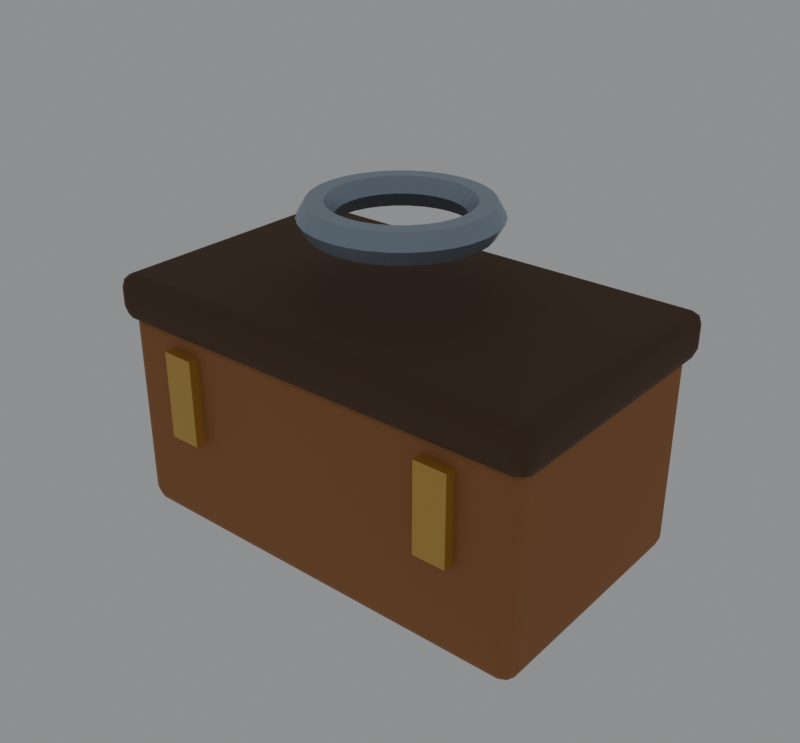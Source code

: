 # Source: switzerland-toolbox.blend  (saved by Blender 5.2.44; exported with 4.5.12 LTS)
import bpy
from mathutils import Matrix  # noqa: F401  (used for matrix-valued properties, if any)

bpy.ops.wm.read_factory_settings(use_empty=True)
scene = bpy.context.scene
scene.name = 'Scene'

# ---- collections
col_collection = bpy.data.collections.new('Collection'); scene.collection.children.link(col_collection)

# ---- materials (node trees are filled in below, after node groups)
mat_wood = bpy.data.materials.new('wood')
mat_wood.diffuse_color = (0.3813, 0.1529, 0.04971, 1.0)
mat_darkwood = bpy.data.materials.new('darkwood')
mat_darkwood.diffuse_color = (0.0999, 0.05127, 0.02519, 1.0)
mat_steel = bpy.data.materials.new('steel')
mat_steel.diffuse_color = (0.3325, 0.402, 0.4969, 1.0)
mat_gold = bpy.data.materials.new('gold')
mat_gold.diffuse_color = (0.6795, 0.4233, 0.09306, 1.0)

# ---- material node trees
mat_wood.use_nodes = True; mat_wood.node_tree.nodes.clear()
_N = mat_wood.node_tree.nodes; _L = mat_wood.node_tree.links
n0 = _N.new('ShaderNodeBsdfPrincipled'); n0.name = 'Principled BSDF'; n0.location = (-200, 100)
n0.inputs[0].default_value = (0.3813, 0.1529, 0.04971, 1.0)
n0.inputs[2].default_value = 0.78
n0.inputs[10].default_value = 0.005
n1 = _N.new('ShaderNodeOutputMaterial'); n1.name = 'Material Output'; n1.location = (200, 100)
_L.new(n0.outputs[0], n1.inputs[0])
n1.is_active_output = True
mat_darkwood.use_nodes = True; mat_darkwood.node_tree.nodes.clear()
_N = mat_darkwood.node_tree.nodes; _L = mat_darkwood.node_tree.links
n0 = _N.new('ShaderNodeBsdfPrincipled'); n0.name = 'Principled BSDF'; n0.location = (-200, 100)
n0.inputs[0].default_value = (0.0999, 0.05127, 0.02519, 1.0)
n0.inputs[2].default_value = 0.82
n0.inputs[10].default_value = 0.005
n1 = _N.new('ShaderNodeOutputMaterial'); n1.name = 'Material Output'; n1.location = (200, 100)
_L.new(n0.outputs[0], n1.inputs[0])
n1.is_active_output = True
mat_steel.use_nodes = True; mat_steel.node_tree.nodes.clear()
_N = mat_steel.node_tree.nodes; _L = mat_steel.node_tree.links
n0 = _N.new('ShaderNodeBsdfPrincipled'); n0.name = 'Principled BSDF'; n0.location = (-200, 100)
n0.inputs[0].default_value = (0.3325, 0.402, 0.4969, 1.0)
n0.inputs[1].default_value = 0.55
n0.inputs[2].default_value = 0.38
n0.inputs[10].default_value = 0.005
n1 = _N.new('ShaderNodeOutputMaterial'); n1.name = 'Material Output'; n1.location = (200, 100)
_L.new(n0.outputs[0], n1.inputs[0])
n1.is_active_output = True
mat_gold.use_nodes = True; mat_gold.node_tree.nodes.clear()
_N = mat_gold.node_tree.nodes; _L = mat_gold.node_tree.links
n0 = _N.new('ShaderNodeBsdfPrincipled'); n0.name = 'Principled BSDF'; n0.location = (-200, 100)
n0.inputs[0].default_value = (0.6795, 0.4233, 0.09306, 1.0)
n0.inputs[1].default_value = 0.5
n0.inputs[2].default_value = 0.34
n0.inputs[10].default_value = 0.005
n1 = _N.new('ShaderNodeOutputMaterial'); n1.name = 'Material Output'; n1.location = (200, 100)
_L.new(n0.outputs[0], n1.inputs[0])
n1.is_active_output = True

# ---- world
world_world = bpy.data.worlds.new('World'); scene.world = world_world
world_world.use_nodes = True; world_world.node_tree.nodes.clear()
_N = world_world.node_tree.nodes; _L = world_world.node_tree.links
n0 = _N.new('ShaderNodeOutputWorld'); n0.name = 'World Output'; n0.location = (200, 100)
n1 = _N.new('ShaderNodeBackground'); n1.name = 'Background'; n1.location = (-200, 100)
n1.inputs[0].default_value = (0.8, 0.83, 0.84, 1.0)
n1.inputs[1].default_value = 0.35
_L.new(n1.outputs[0], n0.inputs[0])
n0.is_active_output = True
world_world.color = (0.05088, 0.05088, 0.05088)
world_world.sun_shadow_jitter_overblur = 0.0

# ---- meshes
me_cube_055 = bpy.data.meshes.new('Cube.055')
me_cube_055.from_pydata([(-0.47, -0.28, -0.225), (-0.47, -0.28, 0.225), (-0.47, 0.28, -0.225), (-0.47, 0.28, 0.225), (0.47, -0.28, -0.225), (0.47, -0.28, 0.225), (0.47, 0.28, -0.225), (0.47, 0.28, 0.225)], [], [(0, 1, 3, 2), (2, 3, 7, 6), (6, 7, 5, 4), (4, 5, 1, 0), (2, 6, 4, 0), (7, 3, 1, 5)])
_uv = me_cube_055.uv_layers.new(name='UVMap')
_uv.uv.foreach_set('vector', [0.375, 0.0, 0.625, 0.0, 0.625, 0.25, 0.375, 0.25, 0.375, 0.25, 0.625, 0.25, 0.625, 0.5, 0.375, 0.5, 0.375, 0.5, 0.625, 0.5, 0.625, 0.75, 0.375, 0.75, 0.375, 0.75, 0.625, 0.75, 0.625, 1.0, 0.375, 1.0, 0.125, 0.5, 0.375, 0.5, 0.375, 0.75, 0.125, 0.75, 0.625, 0.5, 0.875, 0.5, 0.875, 0.75, 0.625, 0.75])
me_cube_055.materials.append(mat_wood)
me_cube_055.update()
me_cube_056 = bpy.data.meshes.new('Cube.056')
me_cube_056.from_pydata([(-0.49, -0.295, -0.05), (-0.49, -0.295, 0.05), (-0.49, 0.295, -0.05), (-0.49, 0.295, 0.05), (0.49, -0.295, -0.05), (0.49, -0.295, 0.05), (0.49, 0.295, -0.05), (0.49, 0.295, 0.05)], [], [(0, 1, 3, 2), (2, 3, 7, 6), (6, 7, 5, 4), (4, 5, 1, 0), (2, 6, 4, 0), (7, 3, 1, 5)])
_uv = me_cube_056.uv_layers.new(name='UVMap')
_uv.uv.foreach_set('vector', [0.375, 0.0, 0.625, 0.0, 0.625, 0.25, 0.375, 0.25, 0.375, 0.25, 0.625, 0.25, 0.625, 0.5, 0.375, 0.5, 0.375, 0.5, 0.625, 0.5, 0.625, 0.75, 0.375, 0.75, 0.375, 0.75, 0.625, 0.75, 0.625, 1.0, 0.375, 1.0, 0.125, 0.5, 0.375, 0.5, 0.375, 0.75, 0.125, 0.75, 0.625, 0.5, 0.875, 0.5, 0.875, 0.75, 0.625, 0.75])
me_cube_056.materials.append(mat_darkwood)
me_cube_056.update()
me_torus_008 = bpy.data.meshes.new('Torus.008')
me_torus_008.from_pydata([(0.195, 0.0, 0.0), (0.1775, 0.0, 0.03031), (0.1425, 0.0, 0.03031), (0.125, 0.0, 4.286e-18), (0.1425, 0.0, -0.03031), (0.1775, 0.0, -0.03031), (0.1913, 0.03804, 0.0), (0.1741, 0.03463, 0.03031), (0.1398, 0.0278, 0.03031), (0.1226, 0.02439, 4.286e-18), (0.1398, 0.0278, -0.03031), (0.1741, 0.03463, -0.03031), (0.1802, 0.07462, 0.0), (0.164, 0.06793, 0.03031), (0.1317, 0.05453, 0.03031), (0.1155, 0.04784, 4.286e-18), (0.1317, 0.05453, -0.03031), (0.164, 0.06793, -0.03031), (0.1621, 0.1083, 0.0), (0.1476, 0.09861, 0.03031), (0.1185, 0.07917, 0.03031), (0.1039, 0.06945, 4.286e-18), (0.1185, 0.07917, -0.03031), (0.1476, 0.09861, -0.03031), (0.1379, 0.1379, 0.0), (0.1255, 0.1255, 0.03031), (0.1008, 0.1008, 0.03031), (0.08839, 0.08839, 4.286e-18), (0.1008, 0.1008, -0.03031), (0.1255, 0.1255, -0.03031), (0.1083, 0.1621, 0.0), (0.09861, 0.1476, 0.03031), (0.07917, 0.1185, 0.03031), (0.06945, 0.1039, 4.286e-18), (0.07917, 0.1185, -0.03031), (0.09861, 0.1476, -0.03031), (0.07462, 0.1802, 0.0), (0.06793, 0.164, 0.03031), (0.05453, 0.1317, 0.03031), (0.04784, 0.1155, 4.286e-18), (0.05453, 0.1317, -0.03031), (0.06793, 0.164, -0.03031), (0.03804, 0.1913, 0.0), (0.03463, 0.1741, 0.03031), (0.0278, 0.1398, 0.03031), (0.02439, 0.1226, 4.286e-18), (0.0278, 0.1398, -0.03031), (0.03463, 0.1741, -0.03031), (1.472e-08, 0.195, 0.0), (1.34e-08, 0.1775, 0.03031), (1.076e-08, 0.1425, 0.03031), (9.437e-09, 0.125, 4.286e-18), (1.076e-08, 0.1425, -0.03031), (1.34e-08, 0.1775, -0.03031), (-0.03804, 0.1913, 0.0), (-0.03463, 0.1741, 0.03031), (-0.0278, 0.1398, 0.03031), (-0.02439, 0.1226, 4.286e-18), (-0.0278, 0.1398, -0.03031), (-0.03463, 0.1741, -0.03031), (-0.07462, 0.1802, 0.0), (-0.06793, 0.164, 0.03031), (-0.05453, 0.1317, 0.03031), (-0.04784, 0.1155, 4.286e-18), (-0.05453, 0.1317, -0.03031), (-0.06793, 0.164, -0.03031), (-0.1083, 0.1621, 0.0), (-0.09861, 0.1476, 0.03031), (-0.07917, 0.1185, 0.03031), (-0.06945, 0.1039, 4.286e-18), (-0.07917, 0.1185, -0.03031), (-0.09861, 0.1476, -0.03031), (-0.1379, 0.1379, 0.0), (-0.1255, 0.1255, 0.03031), (-0.1008, 0.1008, 0.03031), (-0.08839, 0.08839, 4.286e-18), (-0.1008, 0.1008, -0.03031), (-0.1255, 0.1255, -0.03031), (-0.1621, 0.1083, 0.0), (-0.1476, 0.09861, 0.03031), (-0.1185, 0.07917, 0.03031), (-0.1039, 0.06945, 4.286e-18), (-0.1185, 0.07917, -0.03031), (-0.1476, 0.09861, -0.03031), (-0.1802, 0.07462, 0.0), (-0.164, 0.06793, 0.03031), (-0.1317, 0.05453, 0.03031), (-0.1155, 0.04784, 4.286e-18), (-0.1317, 0.05453, -0.03031), (-0.164, 0.06793, -0.03031), (-0.1913, 0.03804, 0.0), (-0.1741, 0.03463, 0.03031), (-0.1398, 0.0278, 0.03031), (-0.1226, 0.02439, 4.286e-18), (-0.1398, 0.0278, -0.03031), (-0.1741, 0.03463, -0.03031), (-0.195, 1.705e-08, 0.0), (-0.1775, 1.552e-08, 0.03031), (-0.1425, 1.246e-08, 0.03031), (-0.125, 1.093e-08, 4.286e-18), (-0.1425, 1.246e-08, -0.03031), (-0.1775, 1.552e-08, -0.03031), (-0.1913, -0.03804, 0.0), (-0.1741, -0.03463, 0.03031), (-0.1398, -0.0278, 0.03031), (-0.1226, -0.02439, 4.286e-18), (-0.1398, -0.0278, -0.03031), (-0.1741, -0.03463, -0.03031), (-0.1802, -0.07462, 0.0), (-0.164, -0.06793, 0.03031), (-0.1317, -0.05453, 0.03031), (-0.1155, -0.04784, 4.286e-18), (-0.1317, -0.05453, -0.03031), (-0.164, -0.06793, -0.03031), (-0.1621, -0.1083, 0.0), (-0.1476, -0.09861, 0.03031), (-0.1185, -0.07917, 0.03031), (-0.1039, -0.06945, 4.286e-18), (-0.1185, -0.07917, -0.03031), (-0.1476, -0.09861, -0.03031), (-0.1379, -0.1379, 0.0), (-0.1255, -0.1255, 0.03031), (-0.1008, -0.1008, 0.03031), (-0.08839, -0.08839, 4.286e-18), (-0.1008, -0.1008, -0.03031), (-0.1255, -0.1255, -0.03031), (-0.1083, -0.1621, 0.0), (-0.09861, -0.1476, 0.03031), (-0.07917, -0.1185, 0.03031), (-0.06945, -0.1039, 4.286e-18), (-0.07917, -0.1185, -0.03031), (-0.09861, -0.1476, -0.03031), (-0.07462, -0.1802, 0.0), (-0.06793, -0.164, 0.03031), (-0.05453, -0.1317, 0.03031), (-0.04784, -0.1155, 4.286e-18), (-0.05453, -0.1317, -0.03031), (-0.06793, -0.164, -0.03031), (-0.03804, -0.1913, 0.0), (-0.03463, -0.1741, 0.03031), (-0.0278, -0.1398, 0.03031), (-0.02439, -0.1226, 4.286e-18), (-0.0278, -0.1398, -0.03031), (-0.03463, -0.1741, -0.03031), (1.472e-08, -0.195, 0.0), (1.34e-08, -0.1775, 0.03031), (1.076e-08, -0.1425, 0.03031), (9.437e-09, -0.125, 4.286e-18), (1.076e-08, -0.1425, -0.03031), (1.34e-08, -0.1775, -0.03031), (0.03804, -0.1913, 0.0), (0.03463, -0.1741, 0.03031), (0.0278, -0.1398, 0.03031), (0.02439, -0.1226, 4.286e-18), (0.0278, -0.1398, -0.03031), (0.03463, -0.1741, -0.03031), (0.07462, -0.1802, 0.0), (0.06793, -0.164, 0.03031), (0.05453, -0.1317, 0.03031), (0.04784, -0.1155, 4.286e-18), (0.05453, -0.1317, -0.03031), (0.06793, -0.164, -0.03031), (0.1083, -0.1621, 0.0), (0.09861, -0.1476, 0.03031), (0.07917, -0.1185, 0.03031), (0.06945, -0.1039, 4.286e-18), (0.07917, -0.1185, -0.03031), (0.09861, -0.1476, -0.03031), (0.1379, -0.1379, 0.0), (0.1255, -0.1255, 0.03031), (0.1008, -0.1008, 0.03031), (0.08839, -0.08839, 4.286e-18), (0.1008, -0.1008, -0.03031), (0.1255, -0.1255, -0.03031), (0.1621, -0.1083, 0.0), (0.1476, -0.09861, 0.03031), (0.1185, -0.07917, 0.03031), (0.1039, -0.06945, 4.286e-18), (0.1185, -0.07917, -0.03031), (0.1476, -0.09861, -0.03031), (0.1802, -0.07462, 0.0), (0.164, -0.06793, 0.03031), (0.1317, -0.05453, 0.03031), (0.1155, -0.04784, 4.286e-18), (0.1317, -0.05453, -0.03031), (0.164, -0.06793, -0.03031), (0.1913, -0.03804, 0.0), (0.1741, -0.03463, 0.03031), (0.1398, -0.0278, 0.03031), (0.1226, -0.02439, 4.286e-18), (0.1398, -0.0278, -0.03031), (0.1741, -0.03463, -0.03031)], [], [(0, 6, 7, 1), (1, 7, 8, 2), (2, 8, 9, 3), (3, 9, 10, 4), (4, 10, 11, 5), (5, 11, 6, 0), (6, 12, 13, 7), (7, 13, 14, 8), (8, 14, 15, 9), (9, 15, 16, 10), (10, 16, 17, 11), (11, 17, 12, 6), (12, 18, 19, 13), (13, 19, 20, 14), (14, 20, 21, 15), (15, 21, 22, 16), (16, 22, 23, 17), (17, 23, 18, 12), (18, 24, 25, 19), (19, 25, 26, 20), (20, 26, 27, 21), (21, 27, 28, 22), (22, 28, 29, 23), (23, 29, 24, 18), (24, 30, 31, 25), (25, 31, 32, 26), (26, 32, 33, 27), (27, 33, 34, 28), (28, 34, 35, 29), (29, 35, 30, 24), (30, 36, 37, 31), (31, 37, 38, 32), (32, 38, 39, 33), (33, 39, 40, 34), (34, 40, 41, 35), (35, 41, 36, 30), (36, 42, 43, 37), (37, 43, 44, 38), (38, 44, 45, 39), (39, 45, 46, 40), (40, 46, 47, 41), (41, 47, 42, 36), (42, 48, 49, 43), (43, 49, 50, 44), (44, 50, 51, 45), (45, 51, 52, 46), (46, 52, 53, 47), (47, 53, 48, 42), (48, 54, 55, 49), (49, 55, 56, 50), (50, 56, 57, 51), (51, 57, 58, 52), (52, 58, 59, 53), (53, 59, 54, 48), (54, 60, 61, 55), (55, 61, 62, 56), (56, 62, 63, 57), (57, 63, 64, 58), (58, 64, 65, 59), (59, 65, 60, 54), (60, 66, 67, 61), (61, 67, 68, 62), (62, 68, 69, 63), (63, 69, 70, 64), (64, 70, 71, 65), (65, 71, 66, 60), (66, 72, 73, 67), (67, 73, 74, 68), (68, 74, 75, 69), (69, 75, 76, 70), (70, 76, 77, 71), (71, 77, 72, 66), (72, 78, 79, 73), (73, 79, 80, 74), (74, 80, 81, 75), (75, 81, 82, 76), (76, 82, 83, 77), (77, 83, 78, 72), (78, 84, 85, 79), (79, 85, 86, 80), (80, 86, 87, 81), (81, 87, 88, 82), (82, 88, 89, 83), (83, 89, 84, 78), (84, 90, 91, 85), (85, 91, 92, 86), (86, 92, 93, 87), (87, 93, 94, 88), (88, 94, 95, 89), (89, 95, 90, 84), (90, 96, 97, 91), (91, 97, 98, 92), (92, 98, 99, 93), (93, 99, 100, 94), (94, 100, 101, 95), (95, 101, 96, 90), (96, 102, 103, 97), (97, 103, 104, 98), (98, 104, 105, 99), (99, 105, 106, 100), (100, 106, 107, 101), (101, 107, 102, 96), (102, 108, 109, 103), (103, 109, 110, 104), (104, 110, 111, 105), (105, 111, 112, 106), (106, 112, 113, 107), (107, 113, 108, 102), (108, 114, 115, 109), (109, 115, 116, 110), (110, 116, 117, 111), (111, 117, 118, 112), (112, 118, 119, 113), (113, 119, 114, 108), (114, 120, 121, 115), (115, 121, 122, 116), (116, 122, 123, 117), (117, 123, 124, 118), (118, 124, 125, 119), (119, 125, 120, 114), (120, 126, 127, 121), (121, 127, 128, 122), (122, 128, 129, 123), (123, 129, 130, 124), (124, 130, 131, 125), (125, 131, 126, 120), (126, 132, 133, 127), (127, 133, 134, 128), (128, 134, 135, 129), (129, 135, 136, 130), (130, 136, 137, 131), (131, 137, 132, 126), (132, 138, 139, 133), (133, 139, 140, 134), (134, 140, 141, 135), (135, 141, 142, 136), (136, 142, 143, 137), (137, 143, 138, 132), (138, 144, 145, 139), (139, 145, 146, 140), (140, 146, 147, 141), (141, 147, 148, 142), (142, 148, 149, 143), (143, 149, 144, 138), (144, 150, 151, 145), (145, 151, 152, 146), (146, 152, 153, 147), (147, 153, 154, 148), (148, 154, 155, 149), (149, 155, 150, 144), (150, 156, 157, 151), (151, 157, 158, 152), (152, 158, 159, 153), (153, 159, 160, 154), (154, 160, 161, 155), (155, 161, 156, 150), (156, 162, 163, 157), (157, 163, 164, 158), (158, 164, 165, 159), (159, 165, 166, 160), (160, 166, 167, 161), (161, 167, 162, 156), (162, 168, 169, 163), (163, 169, 170, 164), (164, 170, 171, 165), (165, 171, 172, 166), (166, 172, 173, 167), (167, 173, 168, 162), (168, 174, 175, 169), (169, 175, 176, 170), (170, 176, 177, 171), (171, 177, 178, 172), (172, 178, 179, 173), (173, 179, 174, 168), (174, 180, 181, 175), (175, 181, 182, 176), (176, 182, 183, 177), (177, 183, 184, 178), (178, 184, 185, 179), (179, 185, 180, 174), (180, 186, 187, 181), (181, 187, 188, 182), (182, 188, 189, 183), (183, 189, 190, 184), (184, 190, 191, 185), (185, 191, 186, 180), (186, 0, 1, 187), (187, 1, 2, 188), (188, 2, 3, 189), (189, 3, 4, 190), (190, 4, 5, 191), (191, 5, 0, 186)])
_uv = me_torus_008.uv_layers.new(name='UVMap')
_uv.uv.foreach_set('vector', [0.5, 0.5, 0.5312, 0.5, 0.5312, 0.6667, 0.5, 0.6667, 0.5, 0.6667, 0.5312, 0.6667, 0.5312, 0.8333, 0.5, 0.8333, 0.5, 0.8333, 0.5312, 0.8333, 0.5312, 1.0, 0.5, 1.0, 0.5, -1.11e-16, 0.5312, -1.11e-16, 0.5312, 0.1667, 0.5, 0.1667, 0.5, 0.1667, 0.5312, 0.1667, 0.5312, 0.3333, 0.5, 0.3333, 0.5, 0.3333, 0.5312, 0.3333, 0.5312, 0.5, 0.5, 0.5, 0.5312, 0.5, 0.5625, 0.5, 0.5625, 0.6667, 0.5312, 0.6667, 0.5312, 0.6667, 0.5625, 0.6667, 0.5625, 0.8333, 0.5312, 0.8333, 0.5312, 0.8333, 0.5625, 0.8333, 0.5625, 1.0, 0.5312, 1.0, 0.5312, -1.11e-16, 0.5625, -1.11e-16, 0.5625, 0.1667, 0.5312, 0.1667, 0.5312, 0.1667, 0.5625, 0.1667, 0.5625, 0.3333, 0.5312, 0.3333, 0.5312, 0.3333, 0.5625, 0.3333, 0.5625, 0.5, 0.5312, 0.5, 0.5625, 0.5, 0.5938, 0.5, 0.5938, 0.6667, 0.5625, 0.6667, 0.5625, 0.6667, 0.5938, 0.6667, 0.5938, 0.8333, 0.5625, 0.8333, 0.5625, 0.8333, 0.5938, 0.8333, 0.5938, 1.0, 0.5625, 1.0, 0.5625, -1.11e-16, 0.5938, -1.11e-16, 0.5938, 0.1667, 0.5625, 0.1667, 0.5625, 0.1667, 0.5938, 0.1667, 0.5938, 0.3333, 0.5625, 0.3333, 0.5625, 0.3333, 0.5938, 0.3333, 0.5938, 0.5, 0.5625, 0.5, 0.5938, 0.5, 0.625, 0.5, 0.625, 0.6667, 0.5938, 0.6667, 0.5938, 0.6667, 0.625, 0.6667, 0.625, 0.8333, 0.5938, 0.8333, 0.5938, 0.8333, 0.625, 0.8333, 0.625, 1.0, 0.5938, 1.0, 0.5938, -1.11e-16, 0.625, -1.11e-16, 0.625, 0.1667, 0.5938, 0.1667, 0.5938, 0.1667, 0.625, 0.1667, 0.625, 0.3333, 0.5938, 0.3333, 0.5938, 0.3333, 0.625, 0.3333, 0.625, 0.5, 0.5938, 0.5, 0.625, 0.5, 0.6562, 0.5, 0.6562, 0.6667, 0.625, 0.6667, 0.625, 0.6667, 0.6562, 0.6667, 0.6562, 0.8333, 0.625, 0.8333, 0.625, 0.8333, 0.6562, 0.8333, 0.6562, 1.0, 0.625, 1.0, 0.625, -1.11e-16, 0.6562, -1.11e-16, 0.6562, 0.1667, 0.625, 0.1667, 0.625, 0.1667, 0.6562, 0.1667, 0.6562, 0.3333, 0.625, 0.3333, 0.625, 0.3333, 0.6562, 0.3333, 0.6562, 0.5, 0.625, 0.5, 0.6562, 0.5, 0.6875, 0.5, 0.6875, 0.6667, 0.6562, 0.6667, 0.6562, 0.6667, 0.6875, 0.6667, 0.6875, 0.8333, 0.6562, 0.8333, 0.6562, 0.8333, 0.6875, 0.8333, 0.6875, 1.0, 0.6562, 1.0, 0.6562, -1.11e-16, 0.6875, -1.11e-16, 0.6875, 0.1667, 0.6562, 0.1667, 0.6562, 0.1667, 0.6875, 0.1667, 0.6875, 0.3333, 0.6562, 0.3333, 0.6562, 0.3333, 0.6875, 0.3333, 0.6875, 0.5, 0.6562, 0.5, 0.6875, 0.5, 0.7188, 0.5, 0.7188, 0.6667, 0.6875, 0.6667, 0.6875, 0.6667, 0.7188, 0.6667, 0.7188, 0.8333, 0.6875, 0.8333, 0.6875, 0.8333, 0.7188, 0.8333, 0.7188, 1.0, 0.6875, 1.0, 0.6875, -1.11e-16, 0.7188, -1.11e-16, 0.7188, 0.1667, 0.6875, 0.1667, 0.6875, 0.1667, 0.7188, 0.1667, 0.7188, 0.3333, 0.6875, 0.3333, 0.6875, 0.3333, 0.7188, 0.3333, 0.7188, 0.5, 0.6875, 0.5, 0.7188, 0.5, 0.75, 0.5, 0.75, 0.6667, 0.7188, 0.6667, 0.7188, 0.6667, 0.75, 0.6667, 0.75, 0.8333, 0.7188, 0.8333, 0.7188, 0.8333, 0.75, 0.8333, 0.75, 1.0, 0.7188, 1.0, 0.7188, -1.11e-16, 0.75, -1.11e-16, 0.75, 0.1667, 0.7188, 0.1667, 0.7188, 0.1667, 0.75, 0.1667, 0.75, 0.3333, 0.7188, 0.3333, 0.7188, 0.3333, 0.75, 0.3333, 0.75, 0.5, 0.7188, 0.5, 0.75, 0.5, 0.7812, 0.5, 0.7812, 0.6667, 0.75, 0.6667, 0.75, 0.6667, 0.7812, 0.6667, 0.7812, 0.8333, 0.75, 0.8333, 0.75, 0.8333, 0.7812, 0.8333, 0.7812, 1.0, 0.75, 1.0, 0.75, -1.11e-16, 0.7812, -1.11e-16, 0.7812, 0.1667, 0.75, 0.1667, 0.75, 0.1667, 0.7812, 0.1667, 0.7812, 0.3333, 0.75, 0.3333, 0.75, 0.3333, 0.7812, 0.3333, 0.7812, 0.5, 0.75, 0.5, 0.7812, 0.5, 0.8125, 0.5, 0.8125, 0.6667, 0.7812, 0.6667, 0.7812, 0.6667, 0.8125, 0.6667, 0.8125, 0.8333, 0.7812, 0.8333, 0.7812, 0.8333, 0.8125, 0.8333, 0.8125, 1.0, 0.7812, 1.0, 0.7812, -1.11e-16, 0.8125, -1.11e-16, 0.8125, 0.1667, 0.7812, 0.1667, 0.7812, 0.1667, 0.8125, 0.1667, 0.8125, 0.3333, 0.7812, 0.3333, 0.7812, 0.3333, 0.8125, 0.3333, 0.8125, 0.5, 0.7812, 0.5, 0.8125, 0.5, 0.8438, 0.5, 0.8438, 0.6667, 0.8125, 0.6667, 0.8125, 0.6667, 0.8438, 0.6667, 0.8438, 0.8333, 0.8125, 0.8333, 0.8125, 0.8333, 0.8438, 0.8333, 0.8438, 1.0, 0.8125, 1.0, 0.8125, -1.11e-16, 0.8438, -1.11e-16, 0.8438, 0.1667, 0.8125, 0.1667, 0.8125, 0.1667, 0.8438, 0.1667, 0.8438, 0.3333, 0.8125, 0.3333, 0.8125, 0.3333, 0.8438, 0.3333, 0.8438, 0.5, 0.8125, 0.5, 0.8438, 0.5, 0.875, 0.5, 0.875, 0.6667, 0.8438, 0.6667, 0.8438, 0.6667, 0.875, 0.6667, 0.875, 0.8333, 0.8438, 0.8333, 0.8438, 0.8333, 0.875, 0.8333, 0.875, 1.0, 0.8438, 1.0, 0.8438, -1.11e-16, 0.875, -1.11e-16, 0.875, 0.1667, 0.8438, 0.1667, 0.8438, 0.1667, 0.875, 0.1667, 0.875, 0.3333, 0.8438, 0.3333, 0.8438, 0.3333, 0.875, 0.3333, 0.875, 0.5, 0.8438, 0.5, 0.875, 0.5, 0.9062, 0.5, 0.9062, 0.6667, 0.875, 0.6667, 0.875, 0.6667, 0.9062, 0.6667, 0.9062, 0.8333, 0.875, 0.8333, 0.875, 0.8333, 0.9062, 0.8333, 0.9062, 1.0, 0.875, 1.0, 0.875, -1.11e-16, 0.9062, -1.11e-16, 0.9062, 0.1667, 0.875, 0.1667, 0.875, 0.1667, 0.9062, 0.1667, 0.9062, 0.3333, 0.875, 0.3333, 0.875, 0.3333, 0.9062, 0.3333, 0.9062, 0.5, 0.875, 0.5, 0.9062, 0.5, 0.9375, 0.5, 0.9375, 0.6667, 0.9062, 0.6667, 0.9062, 0.6667, 0.9375, 0.6667, 0.9375, 0.8333, 0.9062, 0.8333, 0.9062, 0.8333, 0.9375, 0.8333, 0.9375, 1.0, 0.9062, 1.0, 0.9062, -1.11e-16, 0.9375, -1.11e-16, 0.9375, 0.1667, 0.9062, 0.1667, 0.9062, 0.1667, 0.9375, 0.1667, 0.9375, 0.3333, 0.9062, 0.3333, 0.9062, 0.3333, 0.9375, 0.3333, 0.9375, 0.5, 0.9062, 0.5, 0.9375, 0.5, 0.9688, 0.5, 0.9688, 0.6667, 0.9375, 0.6667, 0.9375, 0.6667, 0.9688, 0.6667, 0.9688, 0.8333, 0.9375, 0.8333, 0.9375, 0.8333, 0.9688, 0.8333, 0.9688, 1.0, 0.9375, 1.0, 0.9375, -1.11e-16, 0.9688, -1.11e-16, 0.9688, 0.1667, 0.9375, 0.1667, 0.9375, 0.1667, 0.9688, 0.1667, 0.9688, 0.3333, 0.9375, 0.3333, 0.9375, 0.3333, 0.9688, 0.3333, 0.9688, 0.5, 0.9375, 0.5, 0.9688, 0.5, 1.0, 0.5, 1.0, 0.6667, 0.9688, 0.6667, 0.9688, 0.6667, 1.0, 0.6667, 1.0, 0.8333, 0.9688, 0.8333, 0.9688, 0.8333, 1.0, 0.8333, 1.0, 1.0, 0.9688, 1.0, 0.9688, -1.11e-16, 1.0, -1.11e-16, 1.0, 0.1667, 0.9688, 0.1667, 0.9688, 0.1667, 1.0, 0.1667, 1.0, 0.3333, 0.9688, 0.3333, 0.9688, 0.3333, 1.0, 0.3333, 1.0, 0.5, 0.9688, 0.5, 0.0, 0.5, 0.03125, 0.5, 0.03125, 0.6667, 0.0, 0.6667, 0.0, 0.6667, 0.03125, 0.6667, 0.03125, 0.8333, 0.0, 0.8333, 0.0, 0.8333, 0.03125, 0.8333, 0.03125, 1.0, 0.0, 1.0, 0.0, -1.11e-16, 0.03125, -1.11e-16, 0.03125, 0.1667, 0.0, 0.1667, 0.0, 0.1667, 0.03125, 0.1667, 0.03125, 0.3333, 0.0, 0.3333, 0.0, 0.3333, 0.03125, 0.3333, 0.03125, 0.5, 0.0, 0.5, 0.03125, 0.5, 0.0625, 0.5, 0.0625, 0.6667, 0.03125, 0.6667, 0.03125, 0.6667, 0.0625, 0.6667, 0.0625, 0.8333, 0.03125, 0.8333, 0.03125, 0.8333, 0.0625, 0.8333, 0.0625, 1.0, 0.03125, 1.0, 0.03125, -1.11e-16, 0.0625, -1.11e-16, 0.0625, 0.1667, 0.03125, 0.1667, 0.03125, 0.1667, 0.0625, 0.1667, 0.0625, 0.3333, 0.03125, 0.3333, 0.03125, 0.3333, 0.0625, 0.3333, 0.0625, 0.5, 0.03125, 0.5, 0.0625, 0.5, 0.09375, 0.5, 0.09375, 0.6667, 0.0625, 0.6667, 0.0625, 0.6667, 0.09375, 0.6667, 0.09375, 0.8333, 0.0625, 0.8333, 0.0625, 0.8333, 0.09375, 0.8333, 0.09375, 1.0, 0.0625, 1.0, 0.0625, -1.11e-16, 0.09375, -1.11e-16, 0.09375, 0.1667, 0.0625, 0.1667, 0.0625, 0.1667, 0.09375, 0.1667, 0.09375, 0.3333, 0.0625, 0.3333, 0.0625, 0.3333, 0.09375, 0.3333, 0.09375, 0.5, 0.0625, 0.5, 0.09375, 0.5, 0.125, 0.5, 0.125, 0.6667, 0.09375, 0.6667, 0.09375, 0.6667, 0.125, 0.6667, 0.125, 0.8333, 0.09375, 0.8333, 0.09375, 0.8333, 0.125, 0.8333, 0.125, 1.0, 0.09375, 1.0, 0.09375, -1.11e-16, 0.125, -1.11e-16, 0.125, 0.1667, 0.09375, 0.1667, 0.09375, 0.1667, 0.125, 0.1667, 0.125, 0.3333, 0.09375, 0.3333, 0.09375, 0.3333, 0.125, 0.3333, 0.125, 0.5, 0.09375, 0.5, 0.125, 0.5, 0.1562, 0.5, 0.1562, 0.6667, 0.125, 0.6667, 0.125, 0.6667, 0.1562, 0.6667, 0.1562, 0.8333, 0.125, 0.8333, 0.125, 0.8333, 0.1562, 0.8333, 0.1562, 1.0, 0.125, 1.0, 0.125, -1.11e-16, 0.1562, -1.11e-16, 0.1562, 0.1667, 0.125, 0.1667, 0.125, 0.1667, 0.1562, 0.1667, 0.1562, 0.3333, 0.125, 0.3333, 0.125, 0.3333, 0.1562, 0.3333, 0.1562, 0.5, 0.125, 0.5, 0.1562, 0.5, 0.1875, 0.5, 0.1875, 0.6667, 0.1562, 0.6667, 0.1562, 0.6667, 0.1875, 0.6667, 0.1875, 0.8333, 0.1562, 0.8333, 0.1562, 0.8333, 0.1875, 0.8333, 0.1875, 1.0, 0.1562, 1.0, 0.1562, -1.11e-16, 0.1875, -1.11e-16, 0.1875, 0.1667, 0.1562, 0.1667, 0.1562, 0.1667, 0.1875, 0.1667, 0.1875, 0.3333, 0.1562, 0.3333, 0.1562, 0.3333, 0.1875, 0.3333, 0.1875, 0.5, 0.1562, 0.5, 0.1875, 0.5, 0.2188, 0.5, 0.2188, 0.6667, 0.1875, 0.6667, 0.1875, 0.6667, 0.2188, 0.6667, 0.2188, 0.8333, 0.1875, 0.8333, 0.1875, 0.8333, 0.2188, 0.8333, 0.2188, 1.0, 0.1875, 1.0, 0.1875, -1.11e-16, 0.2188, -1.11e-16, 0.2188, 0.1667, 0.1875, 0.1667, 0.1875, 0.1667, 0.2188, 0.1667, 0.2188, 0.3333, 0.1875, 0.3333, 0.1875, 0.3333, 0.2188, 0.3333, 0.2188, 0.5, 0.1875, 0.5, 0.2188, 0.5, 0.25, 0.5, 0.25, 0.6667, 0.2188, 0.6667, 0.2188, 0.6667, 0.25, 0.6667, 0.25, 0.8333, 0.2188, 0.8333, 0.2188, 0.8333, 0.25, 0.8333, 0.25, 1.0, 0.2188, 1.0, 0.2188, -1.11e-16, 0.25, -1.11e-16, 0.25, 0.1667, 0.2188, 0.1667, 0.2188, 0.1667, 0.25, 0.1667, 0.25, 0.3333, 0.2188, 0.3333, 0.2188, 0.3333, 0.25, 0.3333, 0.25, 0.5, 0.2188, 0.5, 0.25, 0.5, 0.2812, 0.5, 0.2812, 0.6667, 0.25, 0.6667, 0.25, 0.6667, 0.2812, 0.6667, 0.2812, 0.8333, 0.25, 0.8333, 0.25, 0.8333, 0.2812, 0.8333, 0.2812, 1.0, 0.25, 1.0, 0.25, -1.11e-16, 0.2812, -1.11e-16, 0.2812, 0.1667, 0.25, 0.1667, 0.25, 0.1667, 0.2812, 0.1667, 0.2812, 0.3333, 0.25, 0.3333, 0.25, 0.3333, 0.2812, 0.3333, 0.2812, 0.5, 0.25, 0.5, 0.2812, 0.5, 0.3125, 0.5, 0.3125, 0.6667, 0.2812, 0.6667, 0.2812, 0.6667, 0.3125, 0.6667, 0.3125, 0.8333, 0.2812, 0.8333, 0.2812, 0.8333, 0.3125, 0.8333, 0.3125, 1.0, 0.2812, 1.0, 0.2812, -1.11e-16, 0.3125, -1.11e-16, 0.3125, 0.1667, 0.2812, 0.1667, 0.2812, 0.1667, 0.3125, 0.1667, 0.3125, 0.3333, 0.2812, 0.3333, 0.2812, 0.3333, 0.3125, 0.3333, 0.3125, 0.5, 0.2812, 0.5, 0.3125, 0.5, 0.3438, 0.5, 0.3438, 0.6667, 0.3125, 0.6667, 0.3125, 0.6667, 0.3438, 0.6667, 0.3438, 0.8333, 0.3125, 0.8333, 0.3125, 0.8333, 0.3438, 0.8333, 0.3438, 1.0, 0.3125, 1.0, 0.3125, -1.11e-16, 0.3438, -1.11e-16, 0.3438, 0.1667, 0.3125, 0.1667, 0.3125, 0.1667, 0.3438, 0.1667, 0.3438, 0.3333, 0.3125, 0.3333, 0.3125, 0.3333, 0.3438, 0.3333, 0.3438, 0.5, 0.3125, 0.5, 0.3438, 0.5, 0.375, 0.5, 0.375, 0.6667, 0.3438, 0.6667, 0.3438, 0.6667, 0.375, 0.6667, 0.375, 0.8333, 0.3438, 0.8333, 0.3438, 0.8333, 0.375, 0.8333, 0.375, 1.0, 0.3438, 1.0, 0.3438, -1.11e-16, 0.375, -1.11e-16, 0.375, 0.1667, 0.3438, 0.1667, 0.3438, 0.1667, 0.375, 0.1667, 0.375, 0.3333, 0.3438, 0.3333, 0.3438, 0.3333, 0.375, 0.3333, 0.375, 0.5, 0.3438, 0.5, 0.375, 0.5, 0.4062, 0.5, 0.4062, 0.6667, 0.375, 0.6667, 0.375, 0.6667, 0.4062, 0.6667, 0.4062, 0.8333, 0.375, 0.8333, 0.375, 0.8333, 0.4062, 0.8333, 0.4062, 1.0, 0.375, 1.0, 0.375, -1.11e-16, 0.4062, -1.11e-16, 0.4062, 0.1667, 0.375, 0.1667, 0.375, 0.1667, 0.4062, 0.1667, 0.4062, 0.3333, 0.375, 0.3333, 0.375, 0.3333, 0.4062, 0.3333, 0.4062, 0.5, 0.375, 0.5, 0.4062, 0.5, 0.4375, 0.5, 0.4375, 0.6667, 0.4062, 0.6667, 0.4062, 0.6667, 0.4375, 0.6667, 0.4375, 0.8333, 0.4062, 0.8333, 0.4062, 0.8333, 0.4375, 0.8333, 0.4375, 1.0, 0.4062, 1.0, 0.4062, -1.11e-16, 0.4375, -1.11e-16, 0.4375, 0.1667, 0.4062, 0.1667, 0.4062, 0.1667, 0.4375, 0.1667, 0.4375, 0.3333, 0.4062, 0.3333, 0.4062, 0.3333, 0.4375, 0.3333, 0.4375, 0.5, 0.4062, 0.5, 0.4375, 0.5, 0.4688, 0.5, 0.4688, 0.6667, 0.4375, 0.6667, 0.4375, 0.6667, 0.4688, 0.6667, 0.4688, 0.8333, 0.4375, 0.8333, 0.4375, 0.8333, 0.4688, 0.8333, 0.4688, 1.0, 0.4375, 1.0, 0.4375, -1.11e-16, 0.4688, -1.11e-16, 0.4688, 0.1667, 0.4375, 0.1667, 0.4375, 0.1667, 0.4688, 0.1667, 0.4688, 0.3333, 0.4375, 0.3333, 0.4375, 0.3333, 0.4688, 0.3333, 0.4688, 0.5, 0.4375, 0.5, 0.4688, 0.5, 0.5, 0.5, 0.5, 0.6667, 0.4688, 0.6667, 0.4688, 0.6667, 0.5, 0.6667, 0.5, 0.8333, 0.4688, 0.8333, 0.4688, 0.8333, 0.5, 0.8333, 0.5, 1.0, 0.4688, 1.0, 0.4688, -1.11e-16, 0.5, -1.11e-16, 0.5, 0.1667, 0.4688, 0.1667, 0.4688, 0.1667, 0.5, 0.1667, 0.5, 0.3333, 0.4688, 0.3333, 0.4688, 0.3333, 0.5, 0.3333, 0.5, 0.5, 0.4688, 0.5])
me_torus_008.materials.append(mat_steel)
me_torus_008.update()
me_cube_057 = bpy.data.meshes.new('Cube.057')
me_cube_057.from_pydata([(-0.035, -0.0125, -0.095), (-0.035, -0.0125, 0.095), (-0.035, 0.0125, -0.095), (-0.035, 0.0125, 0.095), (0.035, -0.0125, -0.095), (0.035, -0.0125, 0.095), (0.035, 0.0125, -0.095), (0.035, 0.0125, 0.095)], [], [(0, 1, 3, 2), (2, 3, 7, 6), (6, 7, 5, 4), (4, 5, 1, 0), (2, 6, 4, 0), (7, 3, 1, 5)])
_uv = me_cube_057.uv_layers.new(name='UVMap')
_uv.uv.foreach_set('vector', [0.375, 0.0, 0.625, 0.0, 0.625, 0.25, 0.375, 0.25, 0.375, 0.25, 0.625, 0.25, 0.625, 0.5, 0.375, 0.5, 0.375, 0.5, 0.625, 0.5, 0.625, 0.75, 0.375, 0.75, 0.375, 0.75, 0.625, 0.75, 0.625, 1.0, 0.375, 1.0, 0.125, 0.5, 0.375, 0.5, 0.375, 0.75, 0.125, 0.75, 0.625, 0.5, 0.875, 0.5, 0.875, 0.75, 0.625, 0.75])
me_cube_057.materials.append(mat_gold)
me_cube_057.update()
me_cube_058 = bpy.data.meshes.new('Cube.058')
me_cube_058.from_pydata([(-0.035, -0.0125, -0.095), (-0.035, -0.0125, 0.095), (-0.035, 0.0125, -0.095), (-0.035, 0.0125, 0.095), (0.035, -0.0125, -0.095), (0.035, -0.0125, 0.095), (0.035, 0.0125, -0.095), (0.035, 0.0125, 0.095)], [], [(0, 1, 3, 2), (2, 3, 7, 6), (6, 7, 5, 4), (4, 5, 1, 0), (2, 6, 4, 0), (7, 3, 1, 5)])
_uv = me_cube_058.uv_layers.new(name='UVMap')
_uv.uv.foreach_set('vector', [0.375, 0.0, 0.625, 0.0, 0.625, 0.25, 0.375, 0.25, 0.375, 0.25, 0.625, 0.25, 0.625, 0.5, 0.375, 0.5, 0.375, 0.5, 0.625, 0.5, 0.625, 0.75, 0.375, 0.75, 0.375, 0.75, 0.625, 0.75, 0.625, 1.0, 0.375, 1.0, 0.125, 0.5, 0.375, 0.5, 0.375, 0.75, 0.125, 0.75, 0.625, 0.5, 0.875, 0.5, 0.875, 0.75, 0.625, 0.75])
me_cube_058.materials.append(mat_gold)
me_cube_058.update()

# ---- objects
ob_x = bpy.data.objects.new('こうぐばこ', me_cube_055)
ob_x_1 = bpy.data.objects.new('ふた', me_cube_056)
ob_x_2 = bpy.data.objects.new('もちて', me_torus_008)
ob_x_3 = bpy.data.objects.new('どめがね', me_cube_057)
ob_001 = bpy.data.objects.new('どめがね.001', me_cube_058)

# ---- transforms, parenting, visibility, modifiers, constraints
ob_x.location = (0.0, 0.0, 0.28)
_m = ob_x.modifiers.new('やわらかな かど', 'BEVEL')
_m.width = 0.03
_m.width_pct = 0.03
_m.segments = 2
_m = ob_x.modifiers.new('めん', 'WEIGHTED_NORMAL')
ob_x_1.location = (0.0, 0.0, 0.53)
_m = ob_x_1.modifiers.new('やわらかな かど', 'BEVEL')
_m.width = 0.03
_m.width_pct = 0.03
_m.segments = 2
_m = ob_x_1.modifiers.new('めん', 'WEIGHTED_NORMAL')
ob_x_2.location = (0.0, 0.0, 0.73)
ob_x_3.location = (-0.31, -0.29, 0.36)
ob_001.location = (0.31, -0.29, 0.36)

# ---- collection membership
col_collection.objects.link(ob_x)
col_collection.objects.link(ob_x_1)
col_collection.objects.link(ob_x_2)
col_collection.objects.link(ob_x_3)
col_collection.objects.link(ob_001)

# ---- scene / render settings (as saved in the file)
scene.frame_start = 1; scene.frame_end = 250; scene.frame_set(1)
scene.render.engine = 'BLENDER_EEVEE_NEXT'
scene.render.image_settings.color_mode = 'RGB'
scene.render.resolution_x = 560
scene.render.resolution_y = 520
scene.render.bake_bias = 0.0
scene.render.bake_samples = 0
scene.render.compositor_device = 'GPU'
scene.eevee.use_volume_custom_range = False
scene.eevee.fast_gi_thickness_near = 0.1
scene.eevee.fast_gi_thickness_far = 0.0
scene.eevee.ray_tracing_options.screen_trace_thickness = 0.1
bpy.context.view_layer.update()

# ---- added for rendering (the .blend has no active camera): camera
cam_auto = bpy.data.cameras.new('AutoCamera')
cam_auto.lens = 50.0
cam_auto.sensor_width = 36.0
cam_auto.clip_end = 1000.0
ob_auto_camera = bpy.data.objects.new('AutoCamera', cam_auto)
scene.collection.objects.link(ob_auto_camera)
ob_auto_camera.location = (1.24644, -1.49947, 1.4048)
ob_auto_camera.rotation_euler = (1.09748, -7.21219e-08, 0.694738)
scene.camera = ob_auto_camera
bpy.context.view_layer.update()
